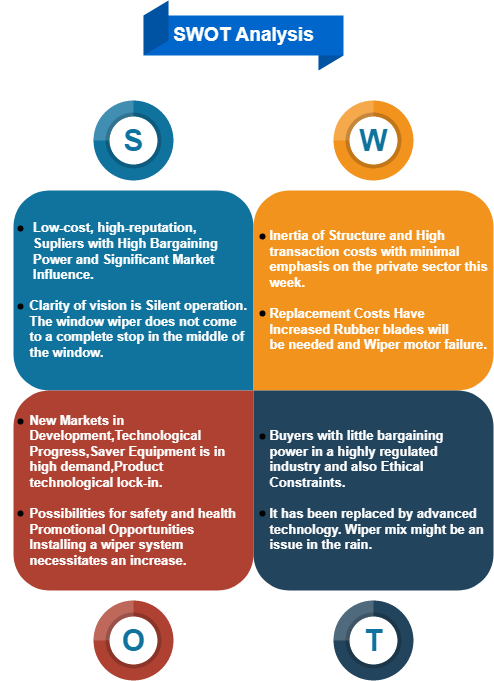

The diagram above was exported from draw.io. Its source (the exported page's mxGraphModel, read from the mxfile embedded in the PNG):
<mxGraphModel dx="868" dy="482" grid="1" gridSize="10" guides="1" tooltips="1" connect="1" arrows="1" fold="1" page="1" pageScale="1" pageWidth="850" pageHeight="1100" math="0" shadow="0">
  <root>
    <mxCell id="0" />
    <mxCell id="1" parent="0" />
    <mxCell id="8JLeHo4mBpV0lMvqOvTW-1" value="&lt;div style=&quot;font-size: 13px;&quot;&gt;&lt;font style=&quot;font-size: 13px;&quot;&gt;&lt;b&gt;&amp;nbsp; &amp;nbsp; &amp;nbsp;Low-cost, high-reputation,&amp;nbsp; &amp;nbsp; &amp;nbsp; &amp;nbsp; &amp;nbsp; &amp;nbsp; &amp;nbsp; &amp;nbsp; &amp;nbsp; &amp;nbsp; &amp;nbsp;Supliers with High Bargaining&amp;nbsp; &amp;nbsp; &amp;nbsp; &amp;nbsp; &amp;nbsp; &amp;nbsp; &amp;nbsp; &amp;nbsp;Power and Significant Market&amp;nbsp; &amp;nbsp; &amp;nbsp; &amp;nbsp; &amp;nbsp; &amp;nbsp; &amp;nbsp; &amp;nbsp;Influence.&lt;/b&gt;&lt;/font&gt;&lt;/div&gt;&lt;div style=&quot;font-size: 13px;&quot;&gt;&lt;font style=&quot;font-size: 13px;&quot;&gt;&lt;b&gt;&lt;br&gt;&lt;/b&gt;&lt;/font&gt;&lt;/div&gt;&lt;div style=&quot;font-size: 13px;&quot;&gt;&lt;font style=&quot;font-size: 13px;&quot;&gt;&lt;b&gt;&amp;nbsp; &amp;nbsp; Clarity of vision is Silent operation.&amp;nbsp; &amp;nbsp; &amp;nbsp; The window wiper does not come&amp;nbsp; &amp;nbsp; &amp;nbsp; &amp;nbsp; to a complete stop in the middle of&amp;nbsp; &amp;nbsp; &amp;nbsp; the window.&lt;/b&gt;&lt;/font&gt;&lt;/div&gt;" style="shape=mxgraph.basic.three_corner_round_rect;dx=18;flipH=1;html=1;fillColor=#10739E;strokeColor=none;shadow=0;fontSize=12;fontColor=#FFFFFF;align=left;fontStyle=0;whiteSpace=wrap;rounded=0;" vertex="1" parent="1">
      <mxGeometry x="200" y="400" width="240" height="200" as="geometry" />
    </mxCell>
    <mxCell id="8JLeHo4mBpV0lMvqOvTW-2" value="&lt;div style=&quot;font-size: 13px;&quot;&gt;&lt;b&gt;&lt;font style=&quot;font-size: 13px;&quot;&gt;&amp;nbsp; &amp;nbsp; Inertia of Structure and High&amp;nbsp; &amp;nbsp; &amp;nbsp; &amp;nbsp; &amp;nbsp; &amp;nbsp; &amp;nbsp; &amp;nbsp; &amp;nbsp; transaction costs with minimal&amp;nbsp; &amp;nbsp; &amp;nbsp; &amp;nbsp; &amp;nbsp; &amp;nbsp; &amp;nbsp; emphasis on the private sector this&amp;nbsp; &amp;nbsp; &amp;nbsp; week.&lt;/font&gt;&lt;/b&gt;&lt;/div&gt;&lt;div style=&quot;font-size: 13px;&quot;&gt;&lt;b&gt;&lt;font style=&quot;font-size: 13px;&quot;&gt;&lt;br&gt;&lt;/font&gt;&lt;/b&gt;&lt;/div&gt;&lt;div style=&quot;font-size: 13px;&quot;&gt;&lt;b&gt;&lt;font style=&quot;font-size: 13px;&quot;&gt;&amp;nbsp; &amp;nbsp; Replacement Costs Have&amp;nbsp; &amp;nbsp; &amp;nbsp; &amp;nbsp; &amp;nbsp; &amp;nbsp; &amp;nbsp; &amp;nbsp; &amp;nbsp; &amp;nbsp; &amp;nbsp; Increased Rubber blades will&amp;nbsp; &amp;nbsp; &amp;nbsp; &amp;nbsp; &amp;nbsp; &amp;nbsp; &amp;nbsp; &amp;nbsp; be needed and Wiper motor failure.&lt;/font&gt;&lt;/b&gt;&lt;/div&gt;" style="shape=mxgraph.basic.three_corner_round_rect;dx=18;html=1;fillColor=#F2931E;strokeColor=none;shadow=0;fontSize=12;fontColor=#FFFFFF;align=left;fontStyle=0;whiteSpace=wrap;rounded=0;" vertex="1" parent="1">
      <mxGeometry x="440" y="400" width="240" height="200" as="geometry" />
    </mxCell>
    <mxCell id="8JLeHo4mBpV0lMvqOvTW-3" value="&lt;div style=&quot;font-size: 13px;&quot;&gt;&lt;b&gt;&lt;font style=&quot;font-size: 13px;&quot;&gt;&amp;nbsp; &amp;nbsp; New Markets in&amp;nbsp; &amp;nbsp; &amp;nbsp; &amp;nbsp; &amp;nbsp; &amp;nbsp; &amp;nbsp; &amp;nbsp; &amp;nbsp; &amp;nbsp; &amp;nbsp; &amp;nbsp; &amp;nbsp; &amp;nbsp; &amp;nbsp; &amp;nbsp; &amp;nbsp; &amp;nbsp; &amp;nbsp; &amp;nbsp; Development,Technological&amp;nbsp; &amp;nbsp; &amp;nbsp; &amp;nbsp; &amp;nbsp; &amp;nbsp; &amp;nbsp; &amp;nbsp; &amp;nbsp; Progress,Saver Equipment is in&amp;nbsp; &amp;nbsp; &amp;nbsp; &amp;nbsp; &amp;nbsp; &amp;nbsp; high demand,Product&amp;nbsp; &amp;nbsp; &amp;nbsp; &amp;nbsp; &amp;nbsp; &amp;nbsp; &amp;nbsp; &amp;nbsp; &amp;nbsp; &amp;nbsp; &amp;nbsp; &amp;nbsp; &amp;nbsp; &amp;nbsp; technological lock-in.&lt;/font&gt;&lt;/b&gt;&lt;/div&gt;&lt;div style=&quot;font-size: 13px;&quot;&gt;&lt;b&gt;&lt;font style=&quot;font-size: 13px;&quot;&gt;&lt;br&gt;&lt;/font&gt;&lt;/b&gt;&lt;/div&gt;&lt;div style=&quot;font-size: 13px;&quot;&gt;&lt;b&gt;&lt;font style=&quot;font-size: 13px;&quot;&gt;&amp;nbsp; &amp;nbsp; Possibilities for safety and health&amp;nbsp; &amp;nbsp; &amp;nbsp; &amp;nbsp; Promotional Opportunities&amp;nbsp; &amp;nbsp; &amp;nbsp; &amp;nbsp; &amp;nbsp; &amp;nbsp; &amp;nbsp; &amp;nbsp; &amp;nbsp; &amp;nbsp; Installing a wiper system&amp;nbsp; &amp;nbsp; &amp;nbsp; &amp;nbsp; &amp;nbsp; &amp;nbsp; &amp;nbsp; &amp;nbsp; &amp;nbsp; &amp;nbsp; &amp;nbsp; &amp;nbsp; necessitates an increase.&lt;/font&gt;&lt;/b&gt;&lt;/div&gt;" style="shape=mxgraph.basic.three_corner_round_rect;dx=18;flipH=1;flipV=1;html=1;fillColor=#AE4132;strokeColor=none;shadow=0;fontSize=12;fontColor=#FFFFFF;align=left;fontStyle=0;whiteSpace=wrap;rounded=0;" vertex="1" parent="1">
      <mxGeometry x="200" y="600" width="240" height="200" as="geometry" />
    </mxCell>
    <mxCell id="8JLeHo4mBpV0lMvqOvTW-4" value="&lt;div style=&quot;font-size: 13px;&quot;&gt;&lt;b&gt;&lt;font style=&quot;font-size: 13px;&quot;&gt;&amp;nbsp; &amp;nbsp; Buyers with little bargaining&amp;nbsp; &amp;nbsp; &amp;nbsp; &amp;nbsp; &amp;nbsp; &amp;nbsp; &amp;nbsp; &amp;nbsp; &amp;nbsp; power in a highly regulated&amp;nbsp; &amp;nbsp; &amp;nbsp; &amp;nbsp; &amp;nbsp; &amp;nbsp; &amp;nbsp; &amp;nbsp; &amp;nbsp; &amp;nbsp; industry&amp;nbsp;&lt;/font&gt;&lt;/b&gt;&lt;b style=&quot;background-color: initial;&quot;&gt;and also Ethical&amp;nbsp; &amp;nbsp; &amp;nbsp; &amp;nbsp; &amp;nbsp; &amp;nbsp; &amp;nbsp; &amp;nbsp; &amp;nbsp; &amp;nbsp; &amp;nbsp; &amp;nbsp; Constraints.&lt;/b&gt;&lt;/div&gt;&lt;div style=&quot;font-size: 13px;&quot;&gt;&lt;br&gt;&lt;/div&gt;&lt;div style=&quot;font-size: 13px;&quot;&gt;&lt;b&gt;&lt;font style=&quot;font-size: 13px;&quot;&gt;&amp;nbsp; &amp;nbsp; It has been replaced by advanced&amp;nbsp; &amp;nbsp; &amp;nbsp; &amp;nbsp; technology. Wiper mix might be an&amp;nbsp; &amp;nbsp; &amp;nbsp; issue in the rain.&lt;/font&gt;&lt;/b&gt;&lt;/div&gt;" style="shape=mxgraph.basic.three_corner_round_rect;dx=18;flipV=1;html=1;fillColor=#23445D;strokeColor=none;shadow=0;fontSize=12;fontColor=#FFFFFF;align=left;fontStyle=0;whiteSpace=wrap;rounded=0;" vertex="1" parent="1">
      <mxGeometry x="440" y="600" width="240" height="200" as="geometry" />
    </mxCell>
    <mxCell id="8JLeHo4mBpV0lMvqOvTW-9" value="" style="shape=waypoint;sketch=0;fillStyle=solid;size=6;pointerEvents=1;points=[];fillColor=none;resizable=0;rotatable=0;perimeter=centerPerimeter;snapToPoint=1;" vertex="1" parent="1">
      <mxGeometry x="187" y="418" width="40" height="40" as="geometry" />
    </mxCell>
    <mxCell id="8JLeHo4mBpV0lMvqOvTW-10" value="" style="shape=waypoint;sketch=0;fillStyle=solid;size=6;pointerEvents=1;points=[];fillColor=none;resizable=0;rotatable=0;perimeter=centerPerimeter;snapToPoint=1;" vertex="1" parent="1">
      <mxGeometry x="187" y="496" width="40" height="40" as="geometry" />
    </mxCell>
    <mxCell id="8JLeHo4mBpV0lMvqOvTW-11" value="" style="shape=waypoint;sketch=0;fillStyle=solid;size=6;pointerEvents=1;points=[];fillColor=none;resizable=0;rotatable=0;perimeter=centerPerimeter;snapToPoint=1;" vertex="1" parent="1">
      <mxGeometry x="429" y="426" width="40" height="40" as="geometry" />
    </mxCell>
    <mxCell id="8JLeHo4mBpV0lMvqOvTW-12" value="" style="shape=waypoint;sketch=0;fillStyle=solid;size=6;pointerEvents=1;points=[];fillColor=none;resizable=0;rotatable=0;perimeter=centerPerimeter;snapToPoint=1;" vertex="1" parent="1">
      <mxGeometry x="429" y="503" width="40" height="40" as="geometry" />
    </mxCell>
    <mxCell id="8JLeHo4mBpV0lMvqOvTW-13" value="" style="shape=waypoint;sketch=0;fillStyle=solid;size=6;pointerEvents=1;points=[];fillColor=none;resizable=0;rotatable=0;perimeter=centerPerimeter;snapToPoint=1;" vertex="1" parent="1">
      <mxGeometry x="429" y="626" width="40" height="40" as="geometry" />
    </mxCell>
    <mxCell id="8JLeHo4mBpV0lMvqOvTW-14" value="" style="shape=waypoint;sketch=0;fillStyle=solid;size=6;pointerEvents=1;points=[];fillColor=none;resizable=0;rotatable=0;perimeter=centerPerimeter;snapToPoint=1;" vertex="1" parent="1">
      <mxGeometry x="429" y="703" width="40" height="40" as="geometry" />
    </mxCell>
    <mxCell id="8JLeHo4mBpV0lMvqOvTW-15" value="" style="shape=waypoint;sketch=0;fillStyle=solid;size=6;pointerEvents=1;points=[];fillColor=none;resizable=0;rotatable=0;perimeter=centerPerimeter;snapToPoint=1;" vertex="1" parent="1">
      <mxGeometry x="187" y="611" width="40" height="40" as="geometry" />
    </mxCell>
    <mxCell id="8JLeHo4mBpV0lMvqOvTW-16" value="" style="shape=waypoint;sketch=0;fillStyle=solid;size=6;pointerEvents=1;points=[];fillColor=none;resizable=0;rotatable=0;perimeter=centerPerimeter;snapToPoint=1;" vertex="1" parent="1">
      <mxGeometry x="187" y="703" width="40" height="40" as="geometry" />
    </mxCell>
    <mxCell id="8JLeHo4mBpV0lMvqOvTW-17" value="&lt;font style=&quot;font-size: 19px;&quot;&gt;SWOT Analysis&lt;/font&gt;" style="html=1;shape=mxgraph.infographic.ribbonDoubleFolded;dx=25;dy=15;fillColor=#0066CC;strokeColor=none;align=center;verticalAlign=middle;fontColor=#ffffff;fontSize=14;fontStyle=1;" vertex="1" parent="1">
      <mxGeometry x="330" y="210" width="200" height="70" as="geometry" />
    </mxCell>
    <mxCell id="8JLeHo4mBpV0lMvqOvTW-22" value="&lt;span style=&quot;font-size: 30px;&quot;&gt;T&lt;/span&gt;" style="verticalLabelPosition=middle;verticalAlign=middle;html=1;html=1;shape=mxgraph.infographic.partConcEllipse;fillColor=#23445D;strokeColor=none;startAngle=0;endAngle=0.75;arcWidth=0.4;fontSize=20;fontColor=#10739E;align=center;fontStyle=1;" vertex="1" parent="1">
      <mxGeometry x="520" y="810" width="80" height="80" as="geometry" />
    </mxCell>
    <mxCell id="8JLeHo4mBpV0lMvqOvTW-23" value="&lt;span style=&quot;font-size: 30px;&quot;&gt;S&lt;/span&gt;" style="verticalLabelPosition=middle;verticalAlign=middle;html=1;html=1;shape=mxgraph.infographic.partConcEllipse;fillColor=#10739E;strokeColor=none;startAngle=0;endAngle=0.75;arcWidth=0.4;fontSize=20;fontColor=#10739E;align=center;fontStyle=1;" vertex="1" parent="1">
      <mxGeometry x="280" y="310" width="80" height="80" as="geometry" />
    </mxCell>
    <mxCell id="8JLeHo4mBpV0lMvqOvTW-24" value="&lt;span style=&quot;font-size: 30px;&quot;&gt;O&lt;/span&gt;" style="verticalLabelPosition=middle;verticalAlign=middle;html=1;html=1;shape=mxgraph.infographic.partConcEllipse;fillColor=#AE4132;strokeColor=none;startAngle=0;endAngle=0.75;arcWidth=0.4;fontSize=20;fontColor=#10739E;align=center;fontStyle=1;" vertex="1" parent="1">
      <mxGeometry x="280" y="810" width="80" height="80" as="geometry" />
    </mxCell>
    <mxCell id="8JLeHo4mBpV0lMvqOvTW-25" value="&lt;span style=&quot;font-size: 30px;&quot;&gt;W&lt;/span&gt;" style="verticalLabelPosition=middle;verticalAlign=middle;html=1;html=1;shape=mxgraph.infographic.partConcEllipse;fillColor=#F2931E;strokeColor=none;startAngle=0;endAngle=0.75;arcWidth=0.4;fontSize=20;fontColor=#10739E;align=center;fontStyle=1;" vertex="1" parent="1">
      <mxGeometry x="520" y="310" width="80" height="80" as="geometry" />
    </mxCell>
  </root>
</mxGraphModel>